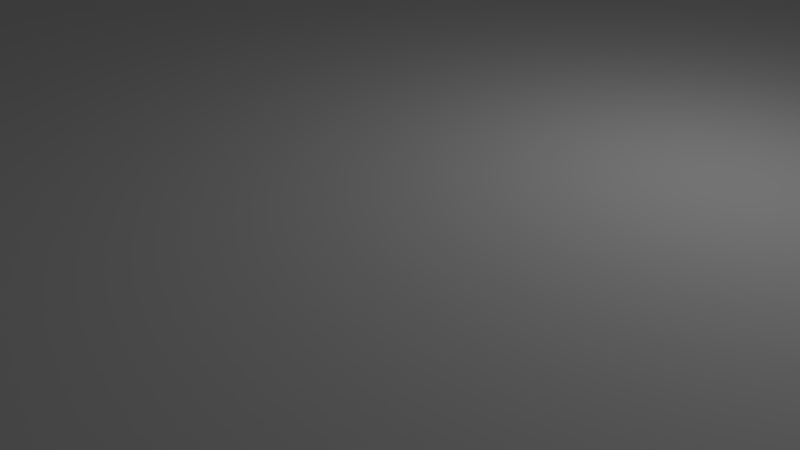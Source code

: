 # Source: top2.blend  (saved by Blender 2.79.0; exported with 4.5.12 LTS)
import bpy
from mathutils import Matrix  # noqa: F401  (used for matrix-valued properties, if any)

bpy.ops.wm.read_factory_settings(use_empty=True)
scene = bpy.context.scene
scene.name = 'Scene'

# ---- collections
col_collection_1 = bpy.data.collections.new('Collection 1'); scene.collection.children.link(col_collection_1)

# ---- materials (node trees are filled in below, after node groups)
mat_material = bpy.data.materials.new('Material')
mat_material.alpha_threshold = 0.0
mat_material.use_transparent_shadow = False
mat_material.roughness = 0.5
mat_material.line_color = (0.0, 0.0, 0.0, 1.0)

# ---- material node trees

# ---- world
world_world = bpy.data.worlds.new('World'); scene.world = world_world
world_world.color = (0.05088, 0.05088, 0.05088)
world_world.use_sun_shadow = False
world_world.sun_shadow_jitter_overblur = 0.0
world_world.cycles.sampling_method = 'MANUAL'

# ---- cameras
cam_camera = bpy.data.cameras.new('Camera')
cam_camera.clip_end = 100.0
cam_camera.lens = 35.0
cam_camera.sensor_width = 32.0
cam_camera.sensor_height = 18.0
cam_camera.ortho_scale = 7.314
cam_camera.dof.focus_distance = 0.0
cam_camera.dof.aperture_fstop = 128.0

# ---- lights
light_lamp = bpy.data.lights.new('Lamp', 'POINT')
light_lamp.transmission_factor = 0.0
light_lamp.cutoff_distance = 30.0
light_lamp.energy = 100.0
light_lamp.shadow_buffer_clip_start = 1.001
light_lamp.shadow_soft_size = 0.1
light_lamp.shadow_maximum_resolution = 0.006
light_lamp.use_absolute_resolution = True

# ---- meshes
me_cube_001 = bpy.data.meshes.new('Cube.001')
me_cube_001.from_pydata([(-0.1597, -0.2752, 10.06), (-0.1597, -0.1677, 10.06), (-0.106, -0.1139, 10.06), (-0.05221, -0.2752, 10.06), (-0.05221, -0.1677, 10.06), (-0.106, -0.329, 10.06), (0.05531, -0.1677, 10.06), (0.05531, -0.2752, 10.06), (0.1628, -0.2752, 10.06), (0.1628, -0.1677, 10.06), (0.2703, -0.1677, 10.06), (0.2703, -0.2752, 10.06), (0.3779, -0.2752, 10.06), (0.3779, -0.1677, 10.06), (0.3779, -0.06016, 10.06), (0.3779, -0.3827, 10.06), (0.5929, -0.3827, 10.06), (0.5929, -0.2752, 10.06), (0.5391, -0.2214, 10.06), (0.5929, -0.1677, 10.06), (0.5929, -0.06016, 10.06), (-0.2673, -0.1677, 10.06), (-0.2673, -0.2752, 10.06), (-0.3748, -0.2752, 10.06), (-0.3748, -0.1677, 10.06), (-0.4823, -0.1677, 10.06), (-0.4823, -0.2752, 10.06), (-0.5898, -0.2752, 10.06), (-0.5898, -0.1677, 10.06), (-0.5898, -0.06016, 10.06), (-0.5898, -0.3827, 10.06), (-0.8049, -0.3827, 10.06), (-0.8049, -0.2752, 10.06), (-0.7511, -0.2214, 10.06), (-0.8049, -0.1677, 10.06), (-0.8049, -0.06016, 10.06), (0.5929, 0.2624, 10.06), (0.5929, 0.3699, 10.06), (0.5391, 0.4237, 10.06), (0.5929, 0.4774, 10.06), (0.5929, 0.585, 10.06), (0.3779, 0.585, 10.06), (0.3779, 0.2624, 10.06), (0.3779, 0.3699, 10.06), (0.3779, 0.4774, 10.06), (0.2703, 0.5312, 10.06), (0.2703, 0.3699, 10.06), (0.1628, 0.3699, 10.06), (0.1628, 0.4774, 10.06), (0.05531, 0.4774, 10.06), (0.05531, 0.3699, 10.06), (-0.05221, 0.3699, 10.06), (-0.106, 0.3162, 10.06), (-0.1597, 0.3699, 10.06), (-0.1597, 0.4774, 10.06), (-0.106, 0.5312, 10.06), (-0.05221, 0.4774, 10.06), (0.05531, 0.6387, 10.06), (0.05531, 0.585, 10.06), (0.1628, 0.5312, 10.06), (0.1628, 0.585, 10.06), (-0.2673, 0.4774, 10.06), (-0.2673, 0.3699, 10.06), (-0.3748, 0.3699, 10.06), (-0.3748, 0.4774, 10.06), (-0.4823, 0.4774, 10.06), (-0.4823, 0.3699, 10.06), (-0.5898, 0.3699, 10.06), (-0.5898, 0.4774, 10.06), (-0.5898, 0.585, 10.06), (-0.5898, 0.2624, 10.06), (-0.8049, 0.2624, 10.06), (-0.8049, 0.3699, 10.06), (-0.7511, 0.4237, 10.06), (-0.8049, 0.4774, 10.06), (-0.8049, 0.585, 10.06), (-0.05221, 0.6387, 10.06), (-0.1597, 0.6925, 10.06), (-0.1597, 0.7462, 10.06), (-0.05221, 0.6925, 10.06), (-0.2673, 0.7462, 10.06), (-0.3748, 0.8, 10.06), (-0.3748, 0.8538, 10.06), (-0.2673, 0.8, 10.06), (-0.4823, 0.8538, 10.06), (-0.5898, 0.9075, 10.06), (-0.4823, 0.9613, 10.06), (-0.3748, 0.9613, 10.06), (-0.2673, 1.015, 10.06), (-0.2673, 1.069, 10.06), (-0.3748, 1.015, 10.06), (-0.1597, 1.069, 10.06), (-0.05221, 1.123, 10.06), (-0.05221, 1.176, 10.06), (-0.1597, 1.123, 10.06), (0.05531, 1.176, 10.06), (0.1628, 1.23, 10.06), (0.1628, 1.284, 10.06), (0.05531, 1.23, 10.06), (0.2703, 1.284, 10.06), (0.3779, 1.338, 10.06), (0.3779, 1.445, 10.06), (0.2703, 1.445, 10.06), (0.3779, 1.553, 10.06), (0.3779, 1.23, 10.06), (0.5929, 1.23, 10.06), (0.5929, 1.338, 10.06), (0.5391, 1.391, 10.06), (0.5929, 1.445, 10.06), (0.5929, 1.553, 10.06), (0.1628, 1.445, 10.06), (0.1628, 1.338, 10.06), (0.05531, 1.338, 10.06), (0.05531, 1.445, 10.06), (-0.05221, 1.445, 10.06), (-0.05221, 1.338, 10.06), (-0.106, 1.284, 10.06), (-0.1597, 1.338, 10.06), (-0.1597, 1.445, 10.06), (-0.106, 1.499, 10.06), (-0.2673, 1.445, 10.06), (-0.3748, 1.445, 10.06), (-0.3748, 1.338, 10.06), (-0.2673, 1.338, 10.06), (-0.4823, 1.445, 10.06), (-0.5898, 1.553, 10.06), (-0.8049, 1.553, 10.06), (-0.4823, 1.338, 10.06), (-0.5898, 1.23, 10.06), (-0.8049, 1.23, 10.06), (-0.8049, 1.338, 10.06), (-0.7511, 1.391, 10.06), (-0.8049, 1.445, 10.06), (0.3779, -0.7053, 10.06), (0.5929, -0.7053, 10.06), (0.5929, -0.8128, 10.06), (0.5391, -0.8666, 10.06), (0.5929, -0.9203, 10.06), (0.5929, -1.028, 10.06), (0.3779, -1.028, 10.06), (0.3779, -0.9203, 10.06), (0.2703, -0.9203, 10.06), (0.2703, -0.8128, 10.06), (0.3779, -0.8128, 10.06), (0.1628, -0.9203, 10.06), (0.1628, -1.028, 10.06), (0.05531, -1.135, 10.06), (0.05531, -1.028, 10.06), (-0.05221, -1.135, 10.06), (-0.05221, -1.35, 10.06), (-0.106, -1.404, 10.06), (-0.1597, -1.35, 10.06), (-0.1597, -1.135, 10.06), (-0.106, -1.082, 10.06), (0.05531, -1.35, 10.06), (0.1628, -1.458, 10.06), (0.1628, -1.565, 10.06), (0.05531, -1.458, 10.06), (0.2703, -1.565, 10.06), (0.3779, -1.565, 10.06), (0.3779, -1.673, 10.06), (0.2703, -1.673, 10.06), (0.3779, -1.458, 10.06), (-0.2673, -1.135, 10.06), (-0.2673, -1.028, 10.06), (-0.3748, -0.9203, 10.06), (-0.3748, -1.028, 10.06), (-0.4823, -0.9203, 10.06), (-0.5898, -0.9203, 10.06), (-0.4823, -0.8128, 10.06), (-0.5898, -1.028, 10.06), (-0.8049, -1.028, 10.06), (-0.8049, -0.9203, 10.06), (-0.7511, -0.8666, 10.06), (-0.8049, -0.8128, 10.06), (-0.8049, -0.7053, 10.06), (-0.2673, -1.35, 10.06), (-0.2673, -1.458, 10.06), (-0.3748, -1.565, 10.06), (-0.3748, -1.458, 10.06), (-0.4823, -1.565, 10.06), (-0.4823, -1.673, 10.06), (-0.5898, -1.673, 10.06), (-0.5898, -1.565, 10.06), (-0.5898, -1.458, 10.06), (-0.8049, -1.458, 10.06), (-0.8049, -1.565, 10.06), (-0.7511, -1.619, 10.06), (-0.8049, -1.673, 10.06), (-0.8049, -1.78, 10.06), (-0.5898, -1.78, 10.06), (0.3779, -1.78, 10.06), (0.5929, -1.78, 10.06), (0.5929, -1.673, 10.06), (0.5391, -1.619, 10.06), (0.5929, -1.565, 10.06), (0.5929, -1.458, 10.06), (-0.5898, 1.445, 10.06), (-0.5898, 1.338, 10.06), (-9.8, -9.2, 10.0), (9.2, 9.8, 10.0), (9.8, 9.2, 10.0), (7.8, 9.4, 5.0), (-9.4, -7.8, 5.0), (9.4, 7.8, 5.0), (-7.8, -9.4, 5.0), (0.2703, 0.4774, 10.06), (0.2703, 1.338, 10.06), (-0.4823, 0.9093, 10.06), (0.5929, 0.3699, 7.438), (0.5391, 0.4237, 7.438), (0.5929, 0.2624, 7.438), (0.05531, 0.6387, 7.438), (0.05531, 0.585, 7.438), (0.5929, 0.4774, 7.438), (0.5929, 0.585, 7.438), (0.3779, 0.585, 7.438), (0.3779, 0.2624, 7.438), (0.3779, 0.4774, 7.438), (0.2703, 0.5312, 7.438), (0.2703, 0.4774, 7.438), (0.2703, 0.3699, 7.438), (0.3779, 0.3699, 7.438), (-0.2673, 0.4774, 7.438), (-0.2673, 0.3699, 7.438), (0.1628, 0.3699, 7.438), (0.1628, 0.4774, 7.438), (0.05531, 0.4774, 7.438), (0.05531, 0.3699, 7.438), (-0.1597, 0.6925, 7.438), (-0.1597, 0.7462, 7.438), (-0.05221, 0.3699, 7.438), (-0.106, 0.3162, 7.438), (-0.1597, 0.3699, 7.438), (-0.1597, 0.4774, 7.438), (-0.106, 0.5312, 7.438), (-0.05221, 0.4774, 7.438), (0.1628, 0.5312, 7.438), (0.1628, 0.585, 7.438), (-0.3748, 0.3699, 7.438), (-0.3748, 0.4774, 7.438), (-0.05221, 0.6387, 7.438), (-0.4823, 0.4774, 7.438), (-0.4823, 0.3699, 7.438), (-0.5898, 0.3699, 7.438), (-0.5898, 0.4774, 7.438), (-0.2673, 1.015, 7.438), (-0.2673, 1.069, 7.438), (-0.5898, 0.585, 7.438), (-0.5898, 0.2624, 7.438), (-0.8049, 0.2624, 7.438), (-0.8049, 0.3699, 7.438), (-0.7511, 0.4237, 7.438), (-0.8049, 0.4774, 7.438), (-0.8049, 0.585, 7.438), (-0.3748, 0.9613, 7.438), (-0.2673, 0.7462, 7.438), (-0.3748, 0.8, 7.438), (-0.3748, 0.8538, 7.438), (-0.2673, 0.8, 7.438), (0.5929, 1.23, 7.438), (0.5929, 1.338, 7.438), (-0.4823, 0.8538, 7.438), (-0.5898, 0.9075, 7.438), (-0.4823, 0.9613, 7.438), (-0.4823, 0.9093, 7.438), (-0.05221, 0.6925, 7.438), (-0.3748, 1.015, 7.438), (0.3779, 1.23, 7.438), (-0.05221, 1.123, 7.438), (-0.05221, 1.176, 7.438), (-0.1597, 1.123, 7.438), (0.3779, 1.553, 7.438), (0.05531, 1.176, 7.438), (0.1628, 1.23, 7.438), (0.1628, 1.284, 7.438), (0.05531, 1.23, 7.438), (0.2703, 1.284, 7.438), (0.3779, 1.338, 7.438), (0.3779, 1.445, 7.438), (0.2703, 1.445, 7.438), (0.2703, 1.338, 7.438), (-0.1597, 1.069, 7.438), (0.5391, 1.391, 7.438), (0.5929, 1.445, 7.438), (0.5929, 1.553, 7.438), (0.1628, 1.445, 7.438), (0.1628, 1.338, 7.438), (0.05531, 1.338, 7.438), (0.05531, 1.445, 7.438), (-0.05221, 1.445, 7.438), (-0.05221, 1.338, 7.438), (-0.106, 1.284, 7.438), (-0.1597, 1.338, 7.438), (-0.1597, 1.445, 7.438), (-0.106, 1.499, 7.438), (-0.2673, 1.445, 7.438), (-0.3748, 1.445, 7.438), (-0.3748, 1.338, 7.438), (-0.2673, 1.338, 7.438), (-0.5898, 1.553, 7.438), (-0.8049, 1.553, 7.438), (-0.4823, 1.338, 7.438), (-0.4823, 1.445, 7.438), (-0.5898, 1.23, 7.438), (-0.8049, 1.23, 7.438), (-0.8049, 1.338, 7.438), (-0.7511, 1.391, 7.438), (-0.8049, 1.445, 7.438), (-0.5898, 1.445, 7.438), (-0.5898, 1.338, 7.438), (-0.106, -0.1139, 7.438), (-0.1597, -0.1677, 7.438), (-0.05221, -0.1677, 7.438), (-0.1597, -0.2752, 7.438), (-0.106, -0.329, 7.438), (-0.05221, -0.2752, 7.438), (0.05531, -0.2752, 7.438), (0.1628, -0.2752, 7.438), (0.1628, -0.1677, 7.438), (0.05531, -0.1677, 7.438), (0.2703, -0.1677, 7.438), (0.2703, -0.2752, 7.438), (0.3779, -0.2752, 7.438), (0.3779, -0.1677, 7.438), (0.3779, -0.06016, 7.438), (0.3779, -0.3827, 7.438), (0.5929, -0.3827, 7.438), (0.5929, -0.2752, 7.438), (0.5391, -0.2214, 7.438), (0.5929, -0.1677, 7.438), (0.5929, -0.06016, 7.438), (-0.2673, -0.2752, 7.437), (-0.3748, -0.2752, 7.437), (-0.3748, -0.1677, 7.438), (-0.2673, -0.1677, 7.438), (-0.4823, -0.1677, 7.438), (-0.4823, -0.2752, 7.437), (-0.5898, -0.2752, 7.437), (-0.5898, -0.1677, 7.438), (-0.5898, -0.06016, 7.438), (-0.5898, -0.3827, 7.437), (-0.8049, -0.3827, 7.437), (-0.8049, -0.2752, 7.437), (-0.7511, -0.2214, 7.437), (-0.8049, -0.1677, 7.437), (-0.8049, -0.06016, 7.437), (-0.1597, -1.243, 10.06), (-0.05221, -1.243, 10.06), (-0.2673, -1.028, 7.437), (-0.3748, -0.9203, 7.437), (0.5929, -0.7053, 7.438), (0.5929, -0.8128, 7.437), (0.3779, -0.7053, 7.437), (0.5391, -0.8666, 7.437), (0.5929, -0.9203, 7.437), (0.5929, -1.028, 7.437), (0.3779, -1.028, 7.437), (-0.05221, -1.243, 7.437), (-0.05221, -1.35, 7.437), (0.3779, -0.9203, 7.437), (0.2703, -0.9203, 7.437), (0.2703, -0.8128, 7.437), (0.3779, -0.8128, 7.437), (0.05531, -1.35, 7.437), (0.1628, -1.458, 7.437), (0.1628, -0.9203, 7.437), (0.1628, -1.028, 7.437), (0.05531, -1.135, 7.437), (0.05531, -1.028, 7.437), (-0.106, -1.404, 7.437), (-0.1597, -1.35, 7.437), (-0.1597, -1.243, 7.437), (-0.1597, -1.135, 7.437), (-0.106, -1.082, 7.437), (-0.05221, -1.135, 7.437), (0.1628, -1.565, 7.437), (0.05531, -1.458, 7.437), (-0.2673, -1.135, 7.437), (0.2703, -1.565, 7.437), (0.3779, -1.565, 7.437), (0.3779, -1.673, 7.437), (0.2703, -1.673, 7.437), (-0.2673, -1.458, 7.437), (-0.3748, -1.565, 7.437), (0.5929, -1.78, 7.437), (0.5929, -1.673, 7.437), (-0.3748, -1.028, 7.437), (-0.2673, -1.35, 7.437), (-0.4823, -0.9203, 7.437), (-0.5898, -0.9203, 7.437), (-0.5898, -0.8128, 7.437), (-0.4823, -0.8128, 7.437), (-0.5898, -0.7053, 7.437), (-0.5898, -1.028, 7.437), (-0.8049, -1.028, 7.437), (-0.8049, -0.9203, 7.437), (-0.7511, -0.8666, 7.437), (-0.8049, -0.8128, 7.437), (-0.8049, -0.7053, 7.437), (-0.3748, -1.458, 7.437), (-0.4823, -1.565, 7.437), (-0.4823, -1.673, 7.437), (-0.5898, -1.673, 7.437), (-0.5898, -1.565, 7.437), (-0.5898, -1.458, 7.437), (-0.8049, -1.458, 7.437), (-0.8049, -1.565, 7.437), (-0.7511, -1.619, 7.437), (-0.8049, -1.673, 7.437), (-0.8049, -1.78, 7.437), (-0.5898, -1.78, 7.437), (0.3779, -1.458, 7.437), (0.5929, -1.458, 7.437), (0.3779, -1.78, 7.437), (0.5391, -1.619, 7.437), (0.5929, -1.565, 7.437), (-0.5898, -0.8128, 10.06), (-0.5898, -0.7053, 10.06), (9.4, -9.4, -35.0), (-9.4, -9.4, -35.0), (9.4, 9.4, -35.0), (-9.2, -9.8, -35.0), (-9.4, 9.4, -35.0), (9.2, 9.8, -35.0), (-9.8, 9.2, -35.0), (-9.8, -9.2, -35.0), (-7.8, 9.4, 5.0), (-9.4, 7.8, 5.0), (9.4, -7.8, 5.0), (7.8, -9.4, 5.0), (-9.8, 0.4, -35.0), (9.4, 7.8, -30.0), (9.4, 9.4, -30.0), (7.8, 9.4, -30.0), (9.4, -7.8, -30.0), (9.4, -9.4, -30.0), (7.8, -9.4, -30.0), (-9.4, 0.4, -35.0), (-7.8, 9.4, -30.0), (-9.4, 9.4, -30.0), (-9.4, 7.8, -30.0), (-7.8, -9.4, -30.0), (-9.4, -9.4, -30.0), (-9.4, -7.8, -30.0), (8.4, 8.1, -30.0), (8.7, 8.4, -30.0), (8.55, 8.14, -30.0), (8.66, 8.25, -30.0), (8.1, 8.4, -30.0), (8.14, 8.25, -30.0), (8.25, 8.14, -30.0), (8.4, 8.7, -30.0), (8.66, 8.55, -30.0), (8.55, 8.66, -30.0), (8.25, 8.66, -30.0), (8.14, 8.55, -30.0), (8.7, 8.4, -17.5), (8.4, 8.1, -17.5), (8.66, 8.25, -17.5), (8.55, 8.14, -17.5), (8.25, 8.14, -17.5), (8.14, 8.25, -17.5), (8.4, 8.7, -17.5), (8.55, 8.66, -17.5), (8.66, 8.55, -17.5), (8.1, 8.4, -17.5), (8.14, 8.55, -17.5), (8.25, 8.66, -17.5), (-8.1, 8.4, -30.0), (-8.14, 8.55, -30.0), (-8.25, 8.66, -30.0), (-8.4, 8.7, -30.0), (-8.7, 8.4, -30.0), (-8.55, 8.66, -30.0), (-8.66, 8.55, -30.0), (-8.66, 8.25, -30.0), (-8.55, 8.14, -30.0), (-8.4, 8.1, -30.0), (-8.25, 8.14, -30.0), (-8.14, 8.25, -30.0), (-8.1, 8.4, -17.5), (-8.25, 8.66, -17.5), (-8.14, 8.55, -17.5), (-8.4, 8.7, -17.5), (-8.66, 8.55, -17.5), (-8.55, 8.66, -17.5), (-8.4, 8.1, -17.5), (-8.7, 8.4, -17.5), (-8.55, 8.14, -17.5), (-8.66, 8.25, -17.5), (-8.14, 8.25, -17.5), (-8.25, 8.14, -17.5), (8.7, -8.4, -30.0), (8.66, -8.25, -30.0), (8.55, -8.14, -30.0), (8.4, -8.7, -30.0), (8.55, -8.66, -30.0), (8.66, -8.55, -30.0), (8.14, -8.55, -30.0), (8.25, -8.66, -30.0), (8.4, -8.1, -30.0), (8.1, -8.4, -30.0), (8.25, -8.14, -30.0), (8.14, -8.25, -30.0), (8.4, -8.1, -17.5), (8.55, -8.14, -17.5), (8.66, -8.25, -17.5), (8.7, -8.4, -17.5), (8.66, -8.55, -17.5), (8.55, -8.66, -17.5), (8.4, -8.7, -17.5), (8.25, -8.66, -17.5), (8.14, -8.55, -17.5), (8.1, -8.4, -17.5), (8.14, -8.25, -17.5), (8.25, -8.14, -17.5), (-8.1, -8.4, -30.0), (-8.4, -8.1, -30.0), (-8.14, -8.25, -30.0), (-8.25, -8.14, -30.0), (-8.4, -8.7, -30.0), (-8.25, -8.66, -30.0), (-8.14, -8.55, -30.0), (-8.66, -8.55, -30.0), (-8.55, -8.66, -30.0), (-8.7, -8.4, -30.0), (-8.55, -8.14, -30.0), (-8.66, -8.25, -30.0), (-8.4, -8.1, -17.5), (-8.25, -8.14, -17.5), (-8.14, -8.25, -17.5), (-8.1, -8.4, -17.5), (-8.4, -8.7, -17.5), (-8.14, -8.55, -17.5), (-8.25, -8.66, -17.5), (-8.7, -8.4, -17.5), (-8.55, -8.66, -17.5), (-8.66, -8.55, -17.5), (-8.66, -8.25, -17.5), (-8.55, -8.14, -17.5), (7.8, 8.28, 5.0), (8.28, 7.8, 5.0), (7.864, 8.04, 5.0), (8.04, 7.864, 5.0), (8.28, 7.8, -30.0), (7.8, 8.28, -30.0), (8.04, 7.864, -30.0), (7.864, 8.04, -30.0), (-8.28, 7.8, 5.0), (-7.8, 8.28, 5.0), (-8.04, 7.864, 5.0), (-7.864, 8.04, 5.0), (-7.8, 8.28, -30.0), (-8.28, 7.8, -30.0), (-7.864, 8.04, -30.0), (-8.04, 7.864, -30.0), (-7.8, -8.28, 5.0), (-8.28, -7.8, 5.0), (-7.864, -8.04, 5.0), (-8.04, -7.864, 5.0), (-8.28, -7.8, -30.0), (-7.8, -8.28, -30.0), (-8.04, -7.864, -30.0), (-7.864, -8.04, -30.0), (8.28, -7.8, 5.0), (7.8, -8.28, 5.0), (8.04, -7.864, 5.0), (7.864, -8.04, 5.0), (7.8, -8.28, -30.0), (8.28, -7.8, -30.0), (7.864, -8.04, -30.0), (8.04, -7.864, -30.0), (-9.8, -0.4, -35.0), (-9.4, -0.4, -35.0), (-9.8, 0.9, -12.5), (-9.8, -0.9, -12.5), (-9.4, -0.9, -12.5), (-9.4, 0.9, -12.5), (-9.8, -0.9, -25.0), (-9.4, -0.9, -25.0), (-9.4, 0.9, -25.0), (-9.8, 0.9, -25.0), (-9.2, -9.8, 10.0), (-9.72, -9.5, 10.0), (-9.5, -9.72, 10.0), (-9.5, -9.72, -35.0), (-9.72, -9.5, -35.0), (9.2, -9.8, 10.0), (9.8, -9.2, 10.0), (9.5, -9.72, 10.0), (9.72, -9.5, 10.0), (9.8, -9.2, -35.0), (9.2, -9.8, -35.0), (9.72, -9.5, -35.0), (9.5, -9.72, -35.0), (9.72, 9.5, 10.0), (9.5, 9.72, 10.0), (9.8, 9.2, -35.0), (9.5, 9.72, -35.0), (9.72, 9.5, -35.0), (-9.2, 9.8, 10.0), (-9.8, 9.2, 10.0), (-9.5, 9.72, 10.0), (-9.72, 9.5, 10.0), (-9.2, 9.8, -35.0), (-9.72, 9.5, -35.0), (-9.5, 9.72, -35.0), (-2.338, 1.916, 10.0), (-2.114, 2.14, 10.0), (-2.308, 2.028, 10.0), (-2.226, 2.11, 10.0), (-1.911, 1.911, 10.06), (-2.113, 1.71, 10.06), (-2.012, 1.884, 10.06), (-2.086, 1.81, 10.06), (-2.113, -1.919, 10.06), (-1.911, -2.121, 10.06), (-2.086, -2.02, 10.06), (-2.012, -2.094, 10.06), (1.717, -2.121, 10.06), (1.919, -1.919, 10.06), (1.818, -2.094, 10.06), (1.892, -2.02, 10.06), (1.919, 1.71, 10.06), (1.717, 1.911, 10.06), (1.892, 1.81, 10.06), (1.818, 1.884, 10.06), (-2.114, 2.14, 7.5), (-2.338, 1.916, 7.5), (-2.226, 2.11, 7.5), (-2.308, 2.028, 7.5), (1.918, 2.14, 10.0), (2.142, 1.916, 10.0), (2.03, 2.11, 10.0), (2.112, 2.028, 10.0), (2.142, -2.116, 10.0), (1.918, -2.34, 10.0), (2.112, -2.228, 10.0), (2.03, -2.31, 10.0), (-2.114, -2.34, 10.0), (-2.338, -2.116, 10.0), (-2.226, -2.31, 10.0), (-2.308, -2.228, 10.0), (-2.338, -2.116, 7.5), (-2.114, -2.34, 7.5), (-2.308, -2.228, 7.5), (-2.226, -2.31, 7.5), (2.142, 1.916, 7.5), (1.918, 2.14, 7.5), (2.112, 2.028, 7.5), (2.03, 2.11, 7.5), (1.918, -2.34, 7.5), (2.142, -2.116, 7.5), (2.03, -2.31, 7.5), (2.112, -2.228, 7.5), (1.717, 1.911, 7.438), (1.919, 1.71, 7.438), (1.818, 1.884, 7.438), (1.892, 1.81, 7.438), (1.919, -1.919, 7.437), (1.717, -2.121, 7.437), (1.892, -2.02, 7.437), (1.818, -2.094, 7.437), (-1.911, -2.121, 7.437), (-2.113, -1.919, 7.437), (-2.012, -2.094, 7.437), (-2.086, -2.02, 7.437), (-2.113, 1.71, 7.438), (-1.911, 1.911, 7.438), (-2.086, 1.81, 7.438), (-2.012, 1.884, 7.438), (9.8, -7.01, -35.0), (9.8, -7.01, 10.0), (9.4, -7.01, -35.0), (9.8, 5.7, -35.0), (9.4, 5.7, -35.0), (9.8, 5.7, 10.0), (9.8, -6.3, -0.75), (9.8, 4.16, -0.75), (9.8, -6.3, -24.25), (9.8, 4.16, -24.25), (9.4, -6.3, -0.75), (9.4, 4.16, -0.75), (9.4, -6.3, -24.25), (9.4, 4.16, -24.25), (9.4, -6.892, 5.0), (9.4, 5.599, 5.0), (-9.8, 8.776, 10.0), (-9.8, 0.4, -32.5), (-9.8, -0.4, -32.5), (-9.4, 0.4, -32.5), (-9.4, -0.4, -32.5), (-1.28, 2.9, 10.0), (-1.2, 3.2, 10.0), (-1.5, 2.68, 10.0), (-2.4, 3.2, -10.0), (-1.8, 3.8, -10.0), (-2.1, 2.68, 10.0), (-1.28, 3.5, -10.0), (-1.5, 3.72, -10.0), (-1.5, 3.72, 10.0), (-1.28, 3.5, 10.0), (-2.32, 2.9, -10.0), (-2.1, 2.68, -10.0), (-1.8, 2.6, -10.0), (-1.2, 3.2, -10.0), (-1.5, 2.68, -10.0), (-1.28, 2.9, -10.0), (-1.8, 2.6, 10.0), (-2.32, 2.9, 10.0), (-2.4, 3.2, 10.0), (-1.8, 3.8, 10.0), (-2.32, 3.5, 10.0), (-2.1, 3.72, 10.0), (-2.1, 3.72, -10.0), (-2.32, 3.5, -10.0), (-2.493, 3.6, -10.0), (-2.2, 3.893, -10.0), (-1.8, 2.4, -10.0), (-2.6, 3.2, -10.0), (-2.2, 2.507, -10.0), (-2.493, 2.8, -10.0), (-1.0, 3.2, -10.0), (-1.107, 2.8, -10.0), (-1.4, 2.507, -10.0), (-2.2, 3.893, 5.0), (-2.493, 3.6, 5.0), (-1.8, 2.4, 5.0), (-1.0, 3.2, 5.0), (-0.4288, 1.84, 5.0), (-1.4, 2.507, 5.0), (-1.107, 2.8, 5.0), (-2.6, 3.2, 5.0), (-2.493, 2.8, 5.0), (-2.2, 2.507, 5.0), (-1.8, 4.0, 5.0), (-1.107, 3.6, 5.0), (-1.4, 3.893, 5.0), (-1.8, 4.0, -10.0), (9.8, -2.91, 10.0), (-1.4, 3.893, -10.0), (-1.107, 3.6, -10.0)], [], [(56, 55, 235, 236), (102, 110, 286, 280), (170, 168, 390, 394), (55, 54, 234, 235), (147, 148, 375, 369), (109, 103, 272, 285), (108, 109, 285, 284), (53, 52, 232, 233), (107, 108, 284, 283), (5, 3, 316, 315), (52, 51, 231, 232), (96, 99, 277, 274), (106, 107, 283, 261), (103, 101, 279, 272), (48, 49, 227, 226), (101, 102, 280, 279), (46, 43, 222, 221), (99, 100, 278, 277), (44, 45, 219, 218), (97, 98, 276, 275), (42, 36, 211, 217), (95, 96, 274, 273), (16, 17, 328, 327), (189, 190, 411, 410), (347, 176, 388, 372), (28, 29, 340, 339), (181, 178, 384, 402), (0, 5, 315, 314), (139, 138, 356, 357), (188, 189, 410, 409), (163, 347, 372, 378), (419, 420, 443, 442, 205, 430, 437, 436), (605, 423, 425, 606, 607), (517, 519, 520, 518, 527, 528, 444, 561, 563, 564, 562, 442, 523), (598, 421, 424, 599, 600), (419, 592, 594, 595, 593), (200, 424, 605, 601), (583, 422, 593, 588), (199, 688, 602, 425, 431, 582, 575, 576, 579, 573, 426), (420, 422, 586, 587, 426), (40, 41, 216, 215), (39, 40, 215, 214), (93, 94, 271, 270), (38, 39, 214, 210), (94, 89, 247, 271), (104, 105, 260, 268), (57, 79, 266, 212), (89, 90, 267, 247), (78, 83, 259, 230), (68, 69, 248, 245), (64, 65, 242, 240), (124, 197, 309, 303), (54, 61, 223, 234), (49, 56, 236, 227), (86, 85, 263, 264), (85, 84, 262, 263), (76, 58, 213, 241), (105, 106, 261, 260), (80, 77, 229, 256), (83, 82, 258, 259), (126, 132, 308, 301), (84, 81, 257, 262), (301, 308, 307, 306, 305, 304, 310, 302, 298, 299, 293, 292, 291, 288, 287, 281, 275, 276, 270, 271, 247, 267, 264, 263, 262, 257, 256, 229, 241, 213, 237, 220, 226, 227, 236, 235, 234, 223, 240, 242, 245, 248, 254, 253, 252, 251, 250, 249, 244, 243, 239, 224, 233, 232, 231, 228, 225, 221, 222, 217, 211, 209, 210, 214, 215, 216, 218, 219, 238, 212, 266, 230, 259, 258, 265, 255, 246, 282, 269, 273, 274, 277, 278, 268, 260, 261, 283, 284, 285, 272, 279, 280, 286, 289, 290, 295, 294, 296, 297, 303, 309, 300), (197, 125, 300, 309), (37, 38, 210, 209), (113, 114, 290, 289), (112, 111, 287, 288), (118, 120, 296, 294), (50, 47, 225, 228), (198, 127, 302, 310), (121, 124, 303, 297), (58, 59, 237, 213), (88, 91, 282, 246), (60, 57, 212, 238), (116, 115, 291, 292), (63, 62, 224, 239), (117, 116, 292, 293), (70, 67, 244, 249), (77, 76, 241, 229), (119, 118, 294, 295), (98, 93, 270, 276), (67, 66, 243, 244), (120, 121, 297, 296), (92, 95, 273, 269), (206, 48, 226, 220), (122, 123, 299, 298), (51, 50, 228, 231), (59, 206, 220, 237), (79, 78, 230, 266), (91, 92, 269, 282), (71, 70, 249, 250), (41, 44, 218, 216), (114, 119, 295, 290), (47, 46, 221, 225), (72, 71, 250, 251), (111, 207, 281, 287), (100, 104, 268, 278), (110, 113, 289, 286), (43, 42, 217, 222), (207, 97, 275, 281), (73, 72, 251, 252), (45, 60, 238, 219), (125, 126, 301, 300), (62, 53, 233, 224), (74, 73, 252, 253), (208, 87, 255, 265), (75, 74, 253, 254), (115, 112, 288, 291), (66, 63, 239, 243), (82, 208, 265, 258), (69, 75, 254, 248), (123, 117, 293, 299), (129, 128, 304, 305), (65, 68, 245, 242), (127, 122, 298, 302), (130, 129, 305, 306), (61, 64, 240, 223), (128, 198, 310, 304), (36, 37, 209, 211), (131, 130, 306, 307), (87, 88, 246, 255), (81, 80, 256, 257), (90, 86, 264, 267), (132, 131, 307, 308), (12, 15, 326, 323), (15, 16, 327, 326), (1, 21, 335, 312), (25, 28, 339, 336), (24, 25, 336, 334), (4, 2, 311, 313), (10, 9, 319, 321), (22, 0, 314, 332), (2, 1, 312, 311), (319, 320, 313, 311, 312, 335, 334, 336, 339, 340, 346, 345, 344, 343, 342, 341, 338, 337, 333, 332, 314, 315, 316, 317, 318, 322, 323, 326, 327, 328, 329, 330, 331, 325, 324, 321), (30, 27, 338, 341), (17, 18, 329, 328), (14, 13, 324, 325), (31, 30, 341, 342), (18, 19, 330, 329), (26, 23, 333, 337), (32, 31, 342, 343), (19, 20, 331, 330), (7, 8, 318, 317), (33, 32, 343, 344), (6, 4, 313, 320), (20, 14, 325, 331), (34, 33, 344, 345), (3, 7, 317, 316), (23, 22, 332, 333), (9, 6, 320, 319), (35, 34, 345, 346), (29, 35, 346, 340), (21, 24, 334, 335), (11, 12, 323, 322), (8, 11, 322, 318), (13, 10, 321, 324), (27, 26, 337, 338), (138, 137, 355, 356), (192, 193, 386, 385), (187, 188, 409, 408), (135, 134, 351, 352), (137, 136, 354, 355), (186, 187, 408, 407), (152, 164, 349, 373), (136, 135, 352, 354), (178, 177, 383, 384), (185, 186, 407, 406), (177, 151, 371, 383), (161, 160, 381, 382), (184, 185, 406, 405), (179, 180, 401, 400), (160, 191, 414, 381), (167, 166, 387, 389), (159, 158, 379, 380), (165, 169, 392, 350), (182, 181, 402, 403), (157, 156, 376, 377), (382, 381, 414, 385, 386, 415, 416, 413, 412, 380, 379, 365, 364, 358, 368, 367, 361, 360, 357, 356, 355, 354, 352, 351, 353, 363, 362, 366, 369, 375, 374, 373, 349, 350, 392, 391, 390, 389, 387, 378, 372, 388, 400, 401, 404, 405, 406, 407, 408, 409, 410, 411, 403, 402, 384, 383, 371, 370, 359, 377, 376), (180, 183, 404, 401), (183, 184, 405, 404), (141, 140, 360, 361), (348, 146, 368, 358), (190, 182, 403, 411), (176, 179, 400, 388), (145, 141, 361, 367), (154, 348, 358, 364), (196, 162, 412, 413), (158, 155, 365, 379), (168, 167, 389, 390), (143, 142, 362, 363), (149, 157, 377, 359), (155, 154, 364, 365), (156, 161, 382, 376), (191, 192, 385, 414), (394, 390, 391, 393, 399, 398, 397, 396, 395), (134, 133, 353, 351), (193, 194, 415, 386), (142, 144, 366, 362), (146, 145, 367, 368), (194, 195, 416, 415), (171, 170, 394, 395), (133, 143, 363, 353), (172, 171, 395, 396), (144, 147, 369, 366), (162, 159, 380, 412), (173, 172, 396, 397), (140, 139, 357, 360), (174, 173, 397, 398), (150, 149, 359, 370), (164, 165, 350, 349), (175, 174, 398, 399), (151, 150, 370, 371), (417, 391, 392, 169), (153, 152, 373, 374), (195, 196, 413, 416), (166, 163, 378, 387), (148, 153, 374, 375), (418, 175, 399, 393), (393, 391, 417, 418), (421, 598, 675, 676), (421, 423, 605, 424), (589, 592, 672, 680, 678, 673), (423, 438, 431, 425), (593, 422, 420, 419), (574, 580, 577, 578, 581, 438, 423, 440, 441, 428, 203, 444, 443, 420), (421, 433, 434, 202, 427, 439, 440, 423), (541, 202, 434, 546), (501, 503, 504, 502, 499, 500, 496, 497, 498, 436, 437, 569, 571, 572, 570, 435, 495), (549, 428, 441, 554), (449, 450, 451, 445, 447, 448, 432, 545, 547, 548, 546, 434, 456), (511, 512, 513, 514, 515, 516, 505, 506, 507, 508, 509, 510), (430, 566, 569, 437), (204, 432, 433, 421, 676, 687), (203, 558, 561, 444), (536, 539, 540, 529, 530, 531, 532, 534, 535, 533, 537, 538), (557, 205, 442, 562), (457, 459, 460, 458, 461, 462, 466, 467, 468, 463, 464, 465), (488, 485, 486, 484, 482, 483, 481, 491, 492, 487, 489, 490), (446, 453, 454, 452, 455, 456, 434, 433, 432, 448), (439, 553, 555, 556, 554, 441, 477, 478, 479, 480, 469, 470, 471), (472, 474, 475, 473, 476, 477, 441, 440, 439, 471), (498, 493, 494, 495, 435, 436), (526, 524, 525, 521, 522, 523, 442, 443, 444, 528), (445, 458, 460, 447), (447, 460, 459, 448), (448, 459, 457, 446), (463, 452, 454, 464), (464, 454, 453, 465), (465, 453, 446, 457), (449, 466, 462, 450), (450, 462, 461, 451), (451, 461, 458, 445), (452, 463, 468, 455), (455, 468, 467, 456), (456, 467, 466, 449), (472, 484, 486, 474), (474, 486, 485, 475), (475, 485, 488, 473), (487, 478, 477, 489), (489, 477, 476, 490), (490, 476, 473, 488), (478, 487, 492, 479), (479, 492, 491, 480), (480, 491, 481, 469), (484, 472, 471, 482), (482, 471, 470, 483), (483, 470, 469, 481), (493, 508, 507, 494), (494, 507, 506, 495), (495, 506, 505, 501), (514, 502, 504, 515), (515, 504, 503, 516), (516, 503, 501, 505), (502, 514, 513, 499), (499, 513, 512, 500), (500, 512, 511, 496), (508, 493, 498, 509), (509, 498, 497, 510), (510, 497, 496, 511), (517, 532, 531, 519), (519, 531, 530, 520), (520, 530, 529, 518), (536, 526, 528, 539), (539, 528, 527, 540), (540, 527, 518, 529), (521, 533, 535, 522), (522, 535, 534, 523), (523, 534, 532, 517), (533, 521, 525, 537), (537, 525, 524, 538), (538, 524, 526, 536), (541, 546, 548, 543), (543, 548, 547, 544), (544, 547, 545, 542), (204, 542, 545, 432), (549, 554, 556, 551), (551, 556, 555, 552), (552, 555, 553, 550), (427, 550, 553, 439), (561, 558, 560, 563), (563, 560, 559, 564), (564, 559, 557, 562), (565, 429, 435, 570), (565, 570, 572, 567), (567, 572, 571, 568), (568, 571, 569, 566), (431, 689, 690, 573, 579, 582), (573, 574, 420, 426), (575, 578, 577, 576), (581, 582, 579, 580), (582, 581, 578, 575), (580, 579, 576, 577), (624, 621, 660, 657), (199, 426, 587, 584), (584, 587, 586, 585), (585, 586, 422, 583), (588, 593, 595, 590), (590, 595, 594, 591), (591, 594, 592, 589), (201, 598, 600, 596), (596, 600, 599, 597), (597, 599, 424, 200), (601, 605, 607, 603), (603, 607, 606, 604), (604, 606, 425, 602), (620, 617, 664, 661), (616, 613, 668, 665), (612, 625, 656, 669), (632, 609, 628, 649), (640, 637, 652, 645), (636, 633, 648, 653), (624, 626, 627, 625, 612, 614, 615, 126, 125, 197, 124, 121, 120, 118, 119, 114, 113, 110, 102, 101, 103, 109, 108, 107, 106, 105, 104, 100, 99, 96, 95, 92, 91, 88, 87, 208, 82, 83, 78, 79, 57, 60, 45, 44, 41, 40, 39, 38, 37, 36, 42, 43, 46, 47, 50, 51, 52, 53, 62, 63, 66, 67, 70, 29, 28, 25, 24, 21, 1, 2, 4, 6, 9, 10, 13, 14, 20, 19, 18, 17, 16, 15, 12, 11, 8, 7, 3, 5, 0, 22, 23, 26, 27, 30, 31, 175, 418, 417, 169, 165, 164, 152, 153, 148, 147, 144, 142, 143, 133, 134, 135, 136, 137, 138, 139, 140, 141, 145, 146, 348, 154, 155, 158, 159, 162, 196, 195, 194, 193, 192, 191, 160, 161, 156, 157, 149, 150, 151, 177, 178, 181, 182, 190, 189, 619, 617, 620, 622, 623, 621), (126, 615, 613, 616, 618, 619, 189, 188, 187, 186, 185, 184, 183, 180, 179, 176, 347, 163, 166, 167, 168, 170, 171, 172, 173, 174, 175, 31, 32, 33, 34, 35, 29, 70, 71, 72, 73, 74, 75, 69, 68, 65, 64, 61, 54, 55, 56, 49, 48, 206, 59, 58, 76, 77, 80, 81, 84, 85, 86, 90, 89, 94, 93, 98, 97, 207, 111, 112, 115, 116, 117, 123, 122, 127, 198, 128, 129, 130, 131, 132), (659, 651, 649, 628, 630, 631, 671, 669, 656, 658), (653, 648, 650, 651, 659, 657, 660, 662, 663, 661, 664, 666, 667, 665, 668, 670, 671, 631, 629, 644, 646, 647, 645, 652, 654, 655), (652, 637, 639, 654), (654, 639, 638, 655), (655, 638, 636, 653), (632, 649, 651, 634), (634, 651, 650, 635), (635, 650, 648, 633), (628, 609, 611, 630), (630, 611, 610, 631), (631, 610, 608, 629), (640, 645, 647, 642), (642, 647, 646, 643), (643, 646, 644, 641), (612, 669, 671, 614), (614, 671, 670, 615), (615, 670, 668, 613), (664, 617, 619, 666), (666, 619, 618, 667), (667, 618, 616, 665), (660, 621, 623, 662), (662, 623, 622, 663), (663, 622, 620, 661), (656, 625, 627, 658), (658, 627, 626, 659), (659, 626, 624, 657), (608, 641, 644, 629), (674, 672, 592, 419), (673, 678, 679, 677, 740), (676, 675, 672, 674), (677, 679, 681, 675, 598, 201), (681, 679, 683, 685), (681, 680, 672, 675), (679, 678, 682, 683), (680, 681, 685, 684), (678, 680, 684, 682), (683, 687, 676, 685), (686, 674, 419, 436, 435, 429), (682, 684, 674, 686), (676, 674, 684, 685), (682, 686, 687, 683), (690, 689, 691, 692), (574, 573, 690, 692), (431, 438, 691, 689), (574, 692, 691, 438, 581, 580), (632, 634, 635, 633, 636, 673, 740, 677, 694, 693, 695, 709, 698, 710, 711, 688, 199, 584, 585, 583, 640, 642, 643, 641, 608, 610, 611, 609), (739, 697, 715, 716, 696, 720, 717, 718), (590, 591, 589, 673, 636, 638, 639, 637, 640, 583, 588), (714, 715, 697, 712), (713, 716, 715, 714), (713, 711, 696, 716), (700, 701, 712, 697), (699, 702, 701, 700), (706, 694, 702, 699), (710, 703, 696, 711), (698, 704, 703, 710), (709, 705, 704, 698), (708, 693, 694, 706), (707, 695, 693, 708), (705, 709, 695, 707), (712, 701, 702, 694, 677, 201, 596, 597, 200, 601, 603, 604, 602, 688, 711, 713, 714), (560, 735, 728, 730, 429, 565, 567, 568, 566, 430, 205, 557, 559), (543, 544, 542, 204, 687, 686, 429, 730, 728, 731, 732, 729, 737, 738, 736, 726, 727, 733, 734, 735, 560, 558, 203, 428, 549, 551, 552, 550, 427, 202, 541), (707, 708, 706, 699, 700, 697, 739, 741, 742, 723, 724, 725, 719, 721, 722, 720, 696, 703, 704, 705), (728, 719, 725, 731), (731, 725, 724, 732), (732, 724, 723, 729), (736, 739, 718, 726), (726, 718, 717, 727), (727, 717, 720, 733), (719, 728, 735, 721), (721, 735, 734, 722), (722, 734, 733, 720), (739, 736, 738, 741), (741, 738, 737, 742), (742, 737, 729, 723)])
me_cube_001.use_remesh_preserve_volume = False
me_cube_001.use_remesh_preserve_attributes = False
me_cube_001.use_mirror_vertex_groups = False
me_cube_001.update()
me_cube = bpy.data.meshes.new('Cube')
me_cube.from_pydata([(1.0, 1.0, -2.0), (1.0, -1.0, -2.0), (-1.0, -1.0, -2.0), (-1.0, 1.0, -2.0), (1.0, 1.0, 0.0), (1.0, -1.0, 0.0), (-1.0, -1.0, 0.0), (-1.0, 1.0, 0.0)], [], [(0, 1, 2, 3), (4, 7, 6, 5), (0, 4, 5, 1), (1, 5, 6, 2), (2, 6, 7, 3), (4, 0, 3, 7)])
me_cube.materials.append(mat_material)
me_cube.use_remesh_preserve_volume = False
me_cube.use_remesh_preserve_attributes = False
me_cube.use_mirror_vertex_groups = False
me_cube.update()

# ---- objects
ob_cube = bpy.data.objects.new('Cube', me_cube_001)
ob_floor = bpy.data.objects.new('Floor', me_cube)
ob_lamp = bpy.data.objects.new('Lamp', light_lamp)
ob_camera = bpy.data.objects.new('Camera', cam_camera)

# ---- transforms, parenting, visibility, modifiers, constraints
ob_cube.location = (0.0, 0.0, 4.0)
ob_cube.rotation_euler = (-0.0, 3.142, -0.0)
ob_cube.scale = (5.0, 5.0, 0.4)
ob_cube.lineart.crease_threshold = 0.0
ob_floor.location = (0.0, 0.0, 0.0)
ob_floor.scale = (50.0, 50.0, 10.0)
ob_floor.lock_rotations_4d = False
ob_floor.lock_scale = (True, True, True)
ob_floor.empty_display_type = 'ARROWS'
ob_floor.display_type = 'WIRE'
ob_floor.show_transparent = True
ob_floor.lineart.crease_threshold = 0.0
ob_lamp.location = (4.076, 1.005, 5.904)
ob_lamp.rotation_euler = (0.6503, 0.05522, 1.866)
ob_lamp.lock_rotations_4d = False
ob_lamp.empty_display_type = 'ARROWS'
ob_lamp.color = (0.0, 0.0, 0.0, 0.0)
ob_lamp.hide_viewport = True
ob_lamp.lineart.crease_threshold = 0.0
ob_camera.location = (7.481, -6.508, 5.344)
ob_camera.rotation_euler = (1.109, 0.0, 0.8149)
ob_camera.lock_rotations_4d = False
ob_camera.empty_display_type = 'ARROWS'
ob_camera.color = (0.0, 0.0, 0.0, 0.0)
ob_camera.hide_viewport = True
ob_camera.display_type = 'WIRE'
ob_camera.lineart.crease_threshold = 0.0

# ---- collection membership
col_collection_1.objects.link(ob_cube)
col_collection_1.objects.link(ob_floor)
col_collection_1.objects.link(ob_lamp)
col_collection_1.objects.link(ob_camera)

# ---- scene / render settings (as saved in the file)
scene.camera = ob_camera
scene.frame_start = 1; scene.frame_end = 250; scene.frame_set(188)
scene.render.engine = 'BLENDER_EEVEE_NEXT'
scene.render.resolution_percentage = 50
scene.render.dither_intensity = 0.0
scene.cycles.use_denoising = False
scene.cycles.samples = 128
scene.cycles.sampling_pattern = 'TABULATED_SOBOL'
scene.cycles.use_adaptive_sampling = False
scene.cycles.use_light_tree = False
scene.cycles.blur_glossy = 0.0
scene.cycles.sample_clamp_indirect = 0.0
scene.view_settings.view_transform = 'Standard'
scene.unit_settings.scale_length = 0.001
bpy.context.view_layer.update()
